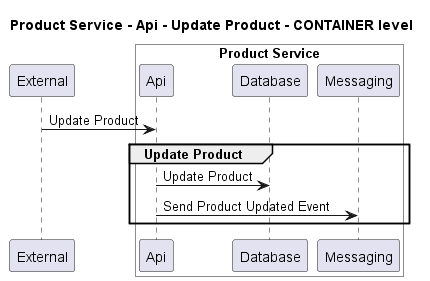

The diagram above was rendered by PlantUML. Its source (embedded in the PNG):
@startuml
!pragma layout smetana

title Product Service - Api - Update Product - CONTAINER level

participant "External" as C4InterFlow.SoftwareSystems.ExternalSystem

box "Product Service" #White
    participant "Api" as ECommercePlatform.SoftwareSystems.ProductService.Containers.Api
    participant "Database" as ECommercePlatform.SoftwareSystems.ProductService.Containers.Database
    participant "Messaging" as ECommercePlatform.SoftwareSystems.ProductService.Containers.Messaging
end box


C4InterFlow.SoftwareSystems.ExternalSystem -> ECommercePlatform.SoftwareSystems.ProductService.Containers.Api : Update Product
group Update Product
ECommercePlatform.SoftwareSystems.ProductService.Containers.Api -> ECommercePlatform.SoftwareSystems.ProductService.Containers.Database : Update Product
ECommercePlatform.SoftwareSystems.ProductService.Containers.Api -> ECommercePlatform.SoftwareSystems.ProductService.Containers.Messaging : Send Product Updated Event
end


@enduml